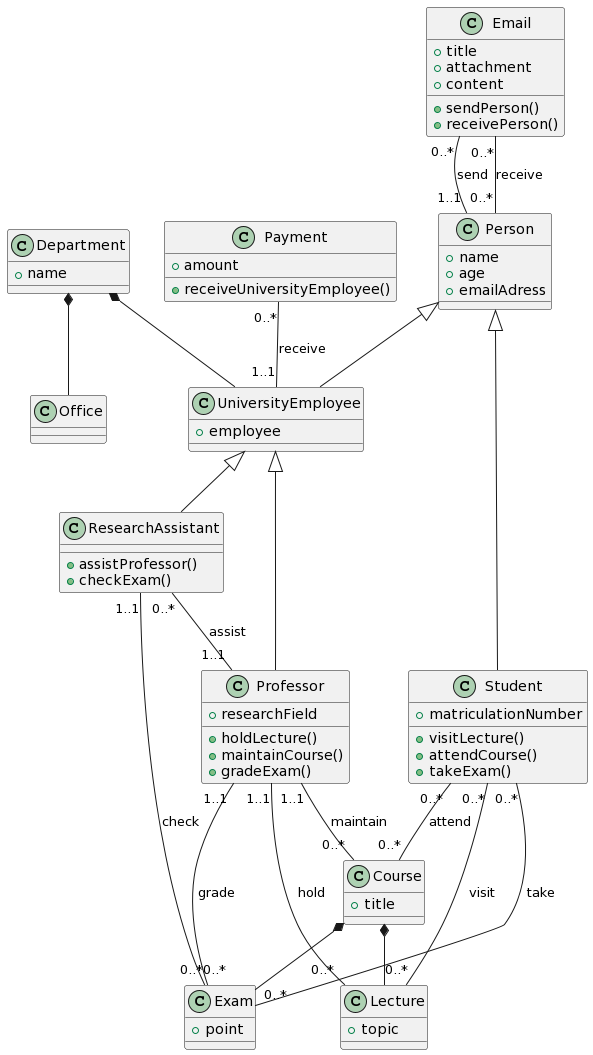

The diagram above was rendered by PlantUML. Its source (embedded in the PNG):
@startuml
class Email {
+ title
+ attachment
+ content
+ sendPerson()
+ receivePerson()
}

class Person {
+ name
+ age
+ emailAdress
}

class Professor {
+ researchField
+ holdLecture()
+ maintainCourse()
+ gradeExam()
}

class UniversityEmployee {
+ employee
}

class Payment {
+ amount
+ receiveUniversityEmployee()
}

class Department {
+ name
}

class Lecture {
+ topic
}

class Course {
+ title
}

class Exam {
+ point
}

class Student {
+ matriculationNumber
+ visitLecture()
+ attendCourse()
+ takeExam()
}

class ResearchAssistant {
+ assistProfessor()
+ checkExam()
}

class Office {
}

Person <|-- UniversityEmployee
UniversityEmployee <|-- Professor
UniversityEmployee <|-- ResearchAssistant
Person <|-- Student
Department *-- UniversityEmployee
Course *-- Lecture
Course *-- Exam
Department *-- Office
Email "0..*" -- "1..1" Person: send
Email "0..*" -- "0..*" Person: receive
Payment "0..*" -- "1..1" UniversityEmployee: receive
ResearchAssistant "0..*" -- "1..1" Professor: assist
ResearchAssistant "1..1" -- "0..*" Exam: check
Professor "1..1" -- "0..*" Lecture: hold
Professor "1..1" -- "0..*" Course: maintain
Professor "1..1" -- "0..*" Exam: grade
Student "0..*" -- "0..*" Lecture: visit
Student "0..*" -- "0..*" Course: attend
Student "0..*" -- "0..*" Exam: take
@enduml